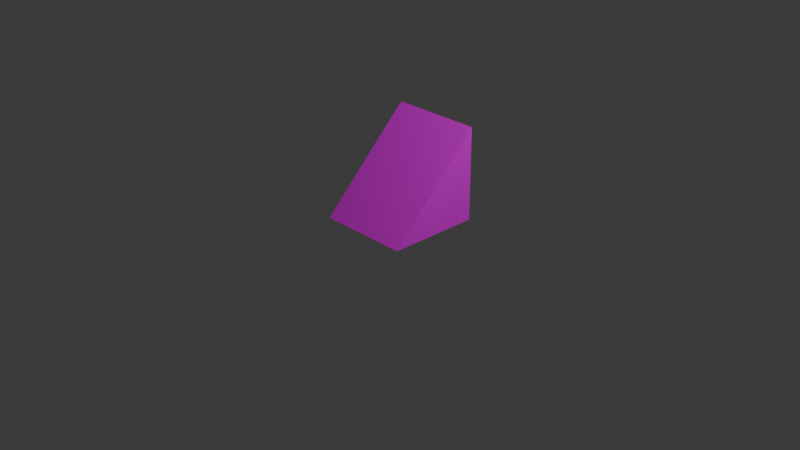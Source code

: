 # Source: Ramp.blend  (saved by Blender 4.0.36; exported with 4.5.12 LTS)
import bpy
from mathutils import Matrix  # noqa: F401  (used for matrix-valued properties, if any)

bpy.ops.wm.read_factory_settings(use_empty=True)
scene = bpy.context.scene
scene.name = 'Scene'

# ---- collections
col_collection = bpy.data.collections.new('Collection'); scene.collection.children.link(col_collection)

# ---- images (referenced by path relative to the original .blend; pixels are not part of the script)
import os
ASSET_DIR = os.environ.get("B2B_ASSET_DIR", "")  # directory of the original .blend (textures are referenced by path, not embedded)
HERE = os.path.dirname(os.path.abspath(__file__))  # packed textures are extracted next to this script under _unpacked/

def load_image(name, relpath, width, height, colorspace="sRGB"):
    """Load a texture the original file referenced (path relative to the .blend, or extracted next to this script)."""
    p = next((c for c in (os.path.join(HERE, relpath), os.path.join(ASSET_DIR, relpath)) if relpath and os.path.exists(c)), "")
    if p:
        img = bpy.data.images.load(p, check_existing=True)
        img.name = name
    else:  # same state as the original file: an image datablock whose file is absent (Cycles renders it pink)
        img = bpy.data.images.new(name, width, height)
        img.source = "FILE"
        img.filepath = "//" + (relpath or name)
    img.colorspace_settings.name = colorspace
    return img
img_grass_t_png = load_image('Grass_T.png', 'Grass_T.png', 1024, 1024, 'sRGB')

# ---- materials (node trees are filled in below, after node groups)
mat_material_002 = bpy.data.materials.new('Material.002')
mat_material_002.use_transparent_shadow = False

# ---- material node trees
mat_material_002.use_nodes = True; mat_material_002.node_tree.nodes.clear()
_N = mat_material_002.node_tree.nodes; _L = mat_material_002.node_tree.links
n0 = _N.new('ShaderNodeBsdfPrincipled'); n0.name = 'Principled BSDF'; n0.location = (10, 300)
n0.inputs[3].default_value = 1.45
n1 = _N.new('ShaderNodeOutputMaterial'); n1.name = 'Material Output'; n1.location = (300, 300)
n2 = _N.new('ShaderNodeTexImage'); n2.name = 'Image Texture'; n2.location = (-280, 280)
n2.image = img_grass_t_png
_L.new(n0.outputs[0], n1.inputs[0])
_L.new(n2.outputs[0], n0.inputs[0])
n1.is_active_output = True

# ---- world
world_world = bpy.data.worlds.new('World'); scene.world = world_world
world_world.use_nodes = True; world_world.node_tree.nodes.clear()
_N = world_world.node_tree.nodes; _L = world_world.node_tree.links
n0 = _N.new('ShaderNodeOutputWorld'); n0.name = 'World Output'; n0.location = (300, 300)
n1 = _N.new('ShaderNodeBackground'); n1.name = 'Background'; n1.location = (10, 300)
n1.inputs[0].default_value = (0.05088, 0.05088, 0.05088, 1.0)
_L.new(n1.outputs[0], n0.inputs[0])
n0.is_active_output = True
world_world.color = (0.05088, 0.05088, 0.05088)
world_world.use_sun_shadow = False
world_world.sun_shadow_jitter_overblur = 0.0

# ---- cameras
cam_camera = bpy.data.cameras.new('Camera')
cam_camera.clip_end = 100.0
cam_camera.ortho_scale = 7.314
cam_camera_001 = bpy.data.cameras.new('Camera.001')
cam_camera_001.clip_end = 100.0
cam_camera_001.ortho_scale = 7.314

# ---- lights
light_light_001 = bpy.data.lights.new('Light.001', 'POINT')
light_light_001.transmission_factor = 0.0
light_light_001.use_soft_falloff = False
light_light_001.energy = 1000.0
light_light_001.shadow_maximum_resolution = 0.006
light_light_001.use_absolute_resolution = True

# ---- meshes
me_cube_001 = bpy.data.meshes.new('Cube.001')
me_cube_001.from_pydata([(-1.0, -1.0, -1.0), (-1.0, 1.0, -1.0), (-1.0, 1.0, 1.0), (1.0, -1.0, -1.0), (1.0, 1.0, 1.0), (1.0, 1.0, -1.0)], [], [(0, 2, 1), (1, 2, 4, 5), (5, 4, 3), (3, 4, 2, 0), (1, 5, 3, 0)])
_uv = me_cube_001.uv_layers.new(name='UVMap')
_uv.uv.foreach_set('vector', [0.9946, 0.6218, 0.006823, 0.6218, 0.5009, 0.4575, 0.01188, 0.3289, 0.01188, 0.004071, 0.9881, 0.004071, 0.9881, 0.3289, 0.5005, 0.4574, 0.9945, 0.6218, 0.006563, 0.6218, 0.001886, 0.9997, 0.0003191, 0.6674, 0.9999, 0.6674, 0.9986, 0.9996, 0.9845, 0.3259, 0.02302, 0.3259, 0.02302, 0.006031, 0.9845, 0.006031])
me_cube_001.materials.append(mat_material_002)
me_cube_001.update()

# ---- objects
ob_camera = bpy.data.objects.new('Camera', cam_camera)
ob_cube = bpy.data.objects.new('Cube', me_cube_001)
ob_light = bpy.data.objects.new('Light', light_light_001)
ob_camera_001 = bpy.data.objects.new('Camera.001', cam_camera_001)

# ---- transforms, parenting, visibility, modifiers, constraints
ob_camera.location = (7.359, -6.926, 4.958)
ob_camera.rotation_euler = (1.109, 0.0, 0.8149)
ob_camera.lock_rotations_4d = False
ob_camera.empty_display_type = 'ARROWS'
ob_camera.color = (0.0, 0.0, 0.0, 0.0)
ob_camera.display_type = 'WIRE'
ob_camera.lineart.crease_threshold = 0.0
ob_cube.location = (0.0, 0.0, 0.5)
ob_cube.scale = (0.5, 0.5, 0.5)
ob_light.location = (4.076, 1.005, 5.904)
ob_light.rotation_euler = (0.6503, 0.05522, 1.866)
ob_light.color = (0.8, 0.8, 0.8, 1.0)
ob_camera_001.location = (7.359, -6.926, 4.958)
ob_camera_001.rotation_euler = (1.109, -8.585e-08, 0.8149)
ob_camera_001.color = (0.8, 0.8, 0.8, 1.0)

# ---- collection membership
col_collection.objects.link(ob_camera)
col_collection.objects.link(ob_cube)
col_collection.objects.link(ob_light)
col_collection.objects.link(ob_camera_001)

# ---- scene / render settings (as saved in the file)
scene.camera = ob_camera
scene.frame_start = 1; scene.frame_end = 250; scene.frame_set(1)
scene.render.engine = 'BLENDER_EEVEE_NEXT'
scene.cycles.sampling_pattern = 'TABULATED_SOBOL'
bpy.context.view_layer.update()
